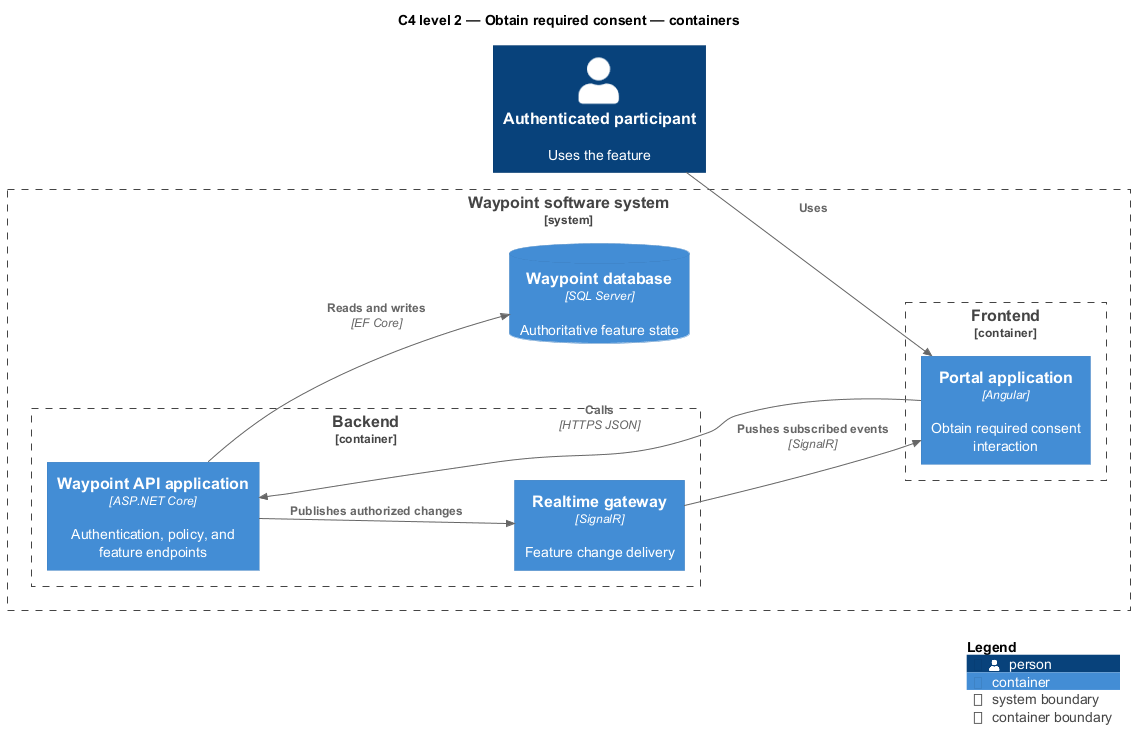

The diagram above was rendered by PlantUML. Its source (embedded in the PNG):
@startuml
!include <C4/C4_Component>
LAYOUT_LEFT_RIGHT()
title C4 level 2 — Obtain required consent — containers
Person(primary, "Authenticated participant", "Uses the feature")
System_Boundary(waypoint, "Waypoint software system") {
  Container_Boundary(frontend, "Frontend") {
    Container(app1, "Portal application", "Angular", "Obtain required consent interaction")
  }
  Container_Boundary(backend, "Backend") {
    Container(api, "Waypoint API application", "ASP.NET Core", "Authentication, policy, and feature endpoints")
    Container(realtime, "Realtime gateway", "SignalR", "Feature change delivery")
  }
  ContainerDb(db, "Waypoint database", "SQL Server", "Authoritative feature state")
}
Rel(primary, app1, "Uses")
Rel(app1, api, "Calls", "HTTPS JSON")
Rel(api, db, "Reads and writes", "EF Core")
Rel(api, realtime, "Publishes authorized changes")
Rel(realtime, app1, "Pushes subscribed events", "SignalR")
SHOW_LEGEND()
@enduml